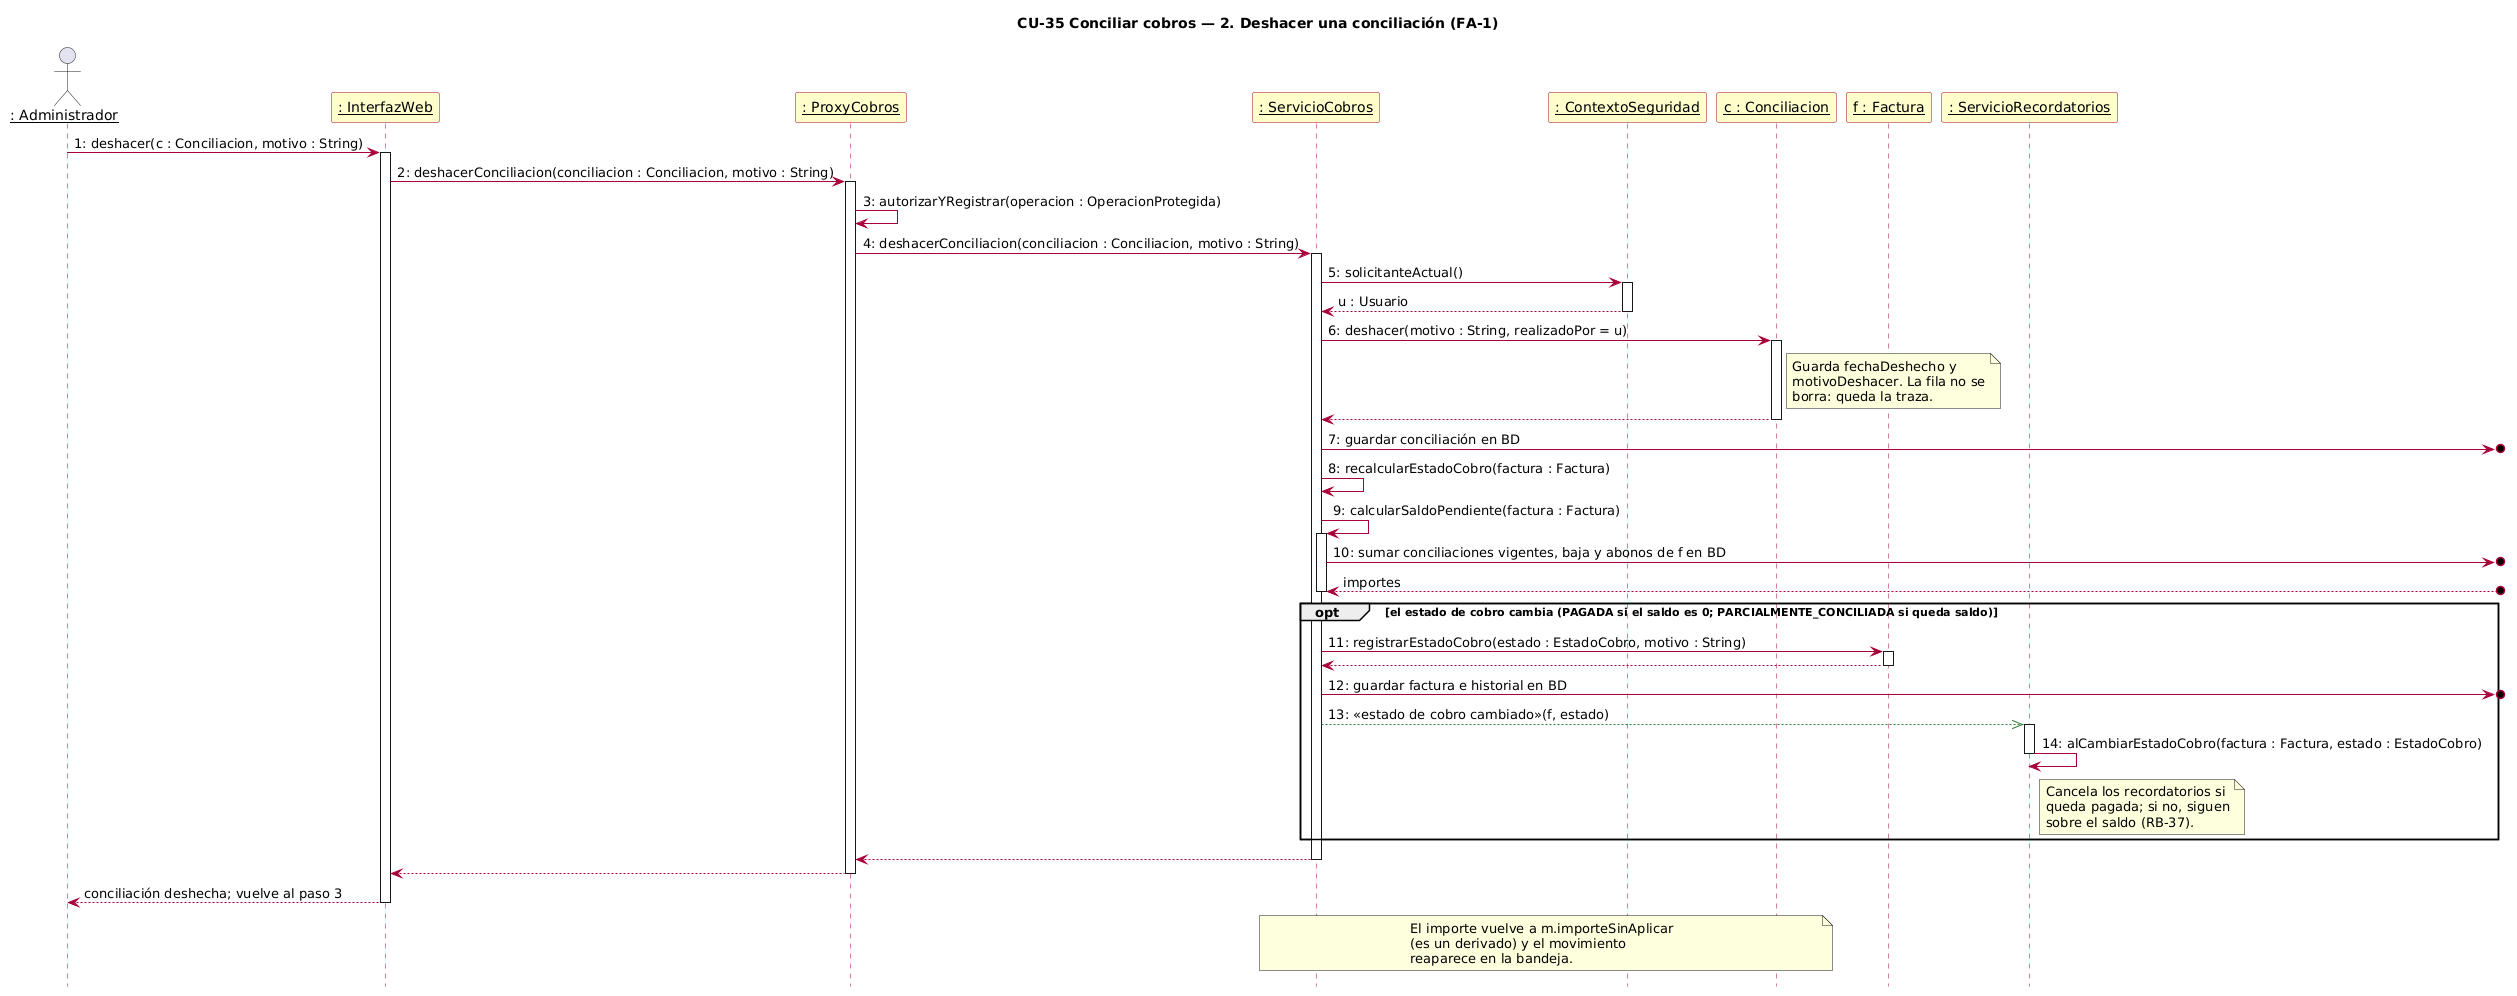

The diagram above was rendered by PlantUML. Its source (embedded in the PNG):
@startuml cu35_2_deshacer_conciliacion
skinparamlocked defaultFontName DejaVu Sans
title CU-35 Conciliar cobros — 2. Deshacer una conciliación (FA-1)
hide footbox
autonumber "0:"
skinparam sequenceParticipantBackgroundColor #FFFFCC
skinparam sequenceParticipantBorderColor #A80036
skinparam sequenceArrowColor #A80036
skinparam sequenceLifeLineBorderColor #A80036

actor "__: Administrador__" as A
participant "__: InterfazWeb__" as UI
participant "__: ProxyCobros__" as PX
participant "__: ServicioCobros__" as SC
participant "__: ContextoSeguridad__" as CS
participant "__c : Conciliacion__" as C
participant "__f : Factura__" as F
participant "__: ServicioRecordatorios__" as SR

A -> UI ++ : deshacer(c : Conciliacion, motivo : String)
UI -> PX ++ : deshacerConciliacion(conciliacion : Conciliacion, motivo : String)
PX -> PX : autorizarYRegistrar(operacion : OperacionProtegida)
PX -> SC ++ : deshacerConciliacion(conciliacion : Conciliacion, motivo : String)
SC -> CS ++ : solicitanteActual()
autonumber stop
return u : Usuario
autonumber resume
SC -> C ++ : deshacer(motivo : String, realizadoPor = u)
note right of C
  Guarda fechaDeshecho y
  motivoDeshacer. La fila no se
  borra: queda la traza.
end note
autonumber stop
return
autonumber resume
SC ->o] : guardar conciliación en BD
  SC -> SC : recalcularEstadoCobro(factura : Factura)
  SC -> SC ++ : calcularSaldoPendiente(factura : Factura)
  SC ->o] : sumar conciliaciones vigentes, baja y abonos de f en BD
  autonumber stop
  SC <--o] : importes
  autonumber resume
  deactivate SC
  opt el estado de cobro cambia (PAGADA si el saldo es 0; PARCIALMENTE_CONCILIADA si queda saldo)
    SC -> F ++ : registrarEstadoCobro(estado : EstadoCobro, motivo : String)
    autonumber stop
    return
    autonumber resume
    SC ->o] : guardar factura e historial en BD
    SC -[#2E7D32]->> SR ++ : «estado de cobro cambiado»(f, estado)
    SR -> SR : alCambiarEstadoCobro(factura : Factura, estado : EstadoCobro)
    note right of SR
      Cancela los recordatorios si
      queda pagada; si no, siguen
      sobre el saldo (RB-37).
    end note
    deactivate SR
  end

autonumber stop
SC --> PX
deactivate SC
PX --> UI
deactivate PX
UI --> A : conciliación deshecha; vuelve al paso 3
deactivate UI
autonumber resume

note over SC, C
  El importe vuelve a m.importeSinAplicar
  (es un derivado) y el movimiento
  reaparece en la bandeja.
end note
@enduml